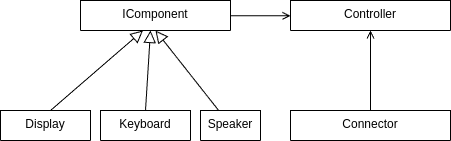

The diagram above was exported from draw.io. Its source (the exported page's mxGraphModel, read from the mxfile embedded in the PNG):
<mxGraphModel dx="819" dy="431" grid="1" gridSize="10" guides="1" tooltips="1" connect="1" arrows="1" fold="1" page="1" pageScale="1" pageWidth="827" pageHeight="1169" math="0" shadow="0">
  <root>
    <mxCell id="WIyWlLk6GJQsqaUBKTNV-0" />
    <mxCell id="WIyWlLk6GJQsqaUBKTNV-1" parent="WIyWlLk6GJQsqaUBKTNV-0" />
    <mxCell id="zkfFHV4jXpPFQw0GAbJ--0" value="IComponent" style="swimlane;fontStyle=0;align=center;verticalAlign=top;childLayout=stackLayout;horizontal=1;startSize=138;horizontalStack=0;resizeParent=1;resizeLast=0;collapsible=1;marginBottom=0;rounded=0;shadow=0;strokeWidth=1;" parent="WIyWlLk6GJQsqaUBKTNV-1" vertex="1">
      <mxGeometry x="220" y="160" width="150" height="30" as="geometry">
        <mxRectangle x="230" y="140" width="160" height="26" as="alternateBounds" />
      </mxGeometry>
    </mxCell>
    <mxCell id="zkfFHV4jXpPFQw0GAbJ--6" value="Display&#10;" style="swimlane;fontStyle=0;align=center;verticalAlign=top;childLayout=stackLayout;horizontal=1;startSize=138;horizontalStack=0;resizeParent=1;resizeLast=0;collapsible=1;marginBottom=0;rounded=0;shadow=0;strokeWidth=1;" parent="WIyWlLk6GJQsqaUBKTNV-1" vertex="1">
      <mxGeometry x="140" y="270" width="90" height="30" as="geometry">
        <mxRectangle x="130" y="380" width="160" height="26" as="alternateBounds" />
      </mxGeometry>
    </mxCell>
    <mxCell id="zkfFHV4jXpPFQw0GAbJ--12" value="" style="endArrow=block;endSize=10;endFill=0;shadow=0;strokeWidth=1;rounded=0;elbow=vertical;exitX=0.5;exitY=0;exitDx=0;exitDy=0;entryX=0.25;entryY=1;entryDx=0;entryDy=0;" parent="WIyWlLk6GJQsqaUBKTNV-1" edge="1">
      <mxGeometry width="160" relative="1" as="geometry">
        <mxPoint x="190" y="270" as="sourcePoint" />
        <mxPoint x="282.5" y="190" as="targetPoint" />
      </mxGeometry>
    </mxCell>
    <mxCell id="zkfFHV4jXpPFQw0GAbJ--13" value="Keyboard" style="swimlane;fontStyle=0;align=center;verticalAlign=top;childLayout=stackLayout;horizontal=1;startSize=70;horizontalStack=0;resizeParent=1;resizeLast=0;collapsible=1;marginBottom=0;rounded=0;shadow=0;strokeWidth=1;" parent="WIyWlLk6GJQsqaUBKTNV-1" vertex="1">
      <mxGeometry x="240" y="270" width="90" height="30" as="geometry">
        <mxRectangle x="340" y="380" width="170" height="26" as="alternateBounds" />
      </mxGeometry>
    </mxCell>
    <mxCell id="zkfFHV4jXpPFQw0GAbJ--16" value="" style="endArrow=block;endSize=10;endFill=0;shadow=0;strokeWidth=1;rounded=0;elbow=vertical;exitX=0.5;exitY=0;exitDx=0;exitDy=0;entryX=0.5;entryY=1;entryDx=0;entryDy=0;" parent="WIyWlLk6GJQsqaUBKTNV-1" source="zkfFHV4jXpPFQw0GAbJ--13" edge="1">
      <mxGeometry width="160" relative="1" as="geometry">
        <mxPoint x="280" y="270" as="sourcePoint" />
        <mxPoint x="290" y="190" as="targetPoint" />
        <Array as="points" />
      </mxGeometry>
    </mxCell>
    <mxCell id="zkfFHV4jXpPFQw0GAbJ--17" value="Controller" style="swimlane;fontStyle=0;align=center;verticalAlign=top;childLayout=stackLayout;horizontal=1;startSize=216;horizontalStack=0;resizeParent=1;resizeLast=0;collapsible=1;marginBottom=0;rounded=0;shadow=0;strokeWidth=1;" parent="WIyWlLk6GJQsqaUBKTNV-1" vertex="1">
      <mxGeometry x="430" y="160" width="160" height="30" as="geometry">
        <mxRectangle x="550" y="140" width="160" height="26" as="alternateBounds" />
      </mxGeometry>
    </mxCell>
    <mxCell id="zkfFHV4jXpPFQw0GAbJ--26" value="" style="endArrow=open;shadow=0;strokeWidth=1;rounded=0;curved=0;endFill=1;edgeStyle=elbowEdgeStyle;elbow=vertical;" parent="WIyWlLk6GJQsqaUBKTNV-1" source="zkfFHV4jXpPFQw0GAbJ--0" target="zkfFHV4jXpPFQw0GAbJ--17" edge="1">
      <mxGeometry x="0.5" y="41" relative="1" as="geometry">
        <mxPoint x="380" y="192" as="sourcePoint" />
        <mxPoint x="540" y="192" as="targetPoint" />
        <mxPoint x="-40" y="32" as="offset" />
      </mxGeometry>
    </mxCell>
    <mxCell id="XCr33cVYA4qlTduons8K-2" style="rounded=0;orthogonalLoop=1;jettySize=auto;html=1;endArrow=block;endFill=0;endSize=10;entryX=0.5;entryY=1;entryDx=0;entryDy=0;" edge="1" parent="WIyWlLk6GJQsqaUBKTNV-1" source="XCr33cVYA4qlTduons8K-1" target="zkfFHV4jXpPFQw0GAbJ--0">
      <mxGeometry relative="1" as="geometry">
        <mxPoint x="310" y="200" as="targetPoint" />
      </mxGeometry>
    </mxCell>
    <mxCell id="XCr33cVYA4qlTduons8K-3" value="&lt;div&gt;&lt;br&gt;&lt;/div&gt;&lt;div&gt;&lt;br&gt;&lt;/div&gt;" style="edgeLabel;html=1;align=center;verticalAlign=middle;resizable=0;points=[];" vertex="1" connectable="0" parent="XCr33cVYA4qlTduons8K-2">
      <mxGeometry x="0.8719" y="1" relative="1" as="geometry">
        <mxPoint as="offset" />
      </mxGeometry>
    </mxCell>
    <mxCell id="XCr33cVYA4qlTduons8K-1" value="Speaker" style="swimlane;fontStyle=0;align=center;verticalAlign=top;childLayout=stackLayout;horizontal=1;startSize=70;horizontalStack=0;resizeParent=1;resizeLast=0;collapsible=1;marginBottom=0;rounded=0;shadow=0;strokeWidth=1;" vertex="1" parent="WIyWlLk6GJQsqaUBKTNV-1">
      <mxGeometry x="340" y="270" width="60" height="30" as="geometry">
        <mxRectangle x="340" y="380" width="170" height="26" as="alternateBounds" />
      </mxGeometry>
    </mxCell>
    <mxCell id="XCr33cVYA4qlTduons8K-4" value="Connector" style="swimlane;fontStyle=0;align=center;verticalAlign=top;childLayout=stackLayout;horizontal=1;startSize=216;horizontalStack=0;resizeParent=1;resizeLast=0;collapsible=1;marginBottom=0;rounded=0;shadow=0;strokeWidth=1;" vertex="1" parent="WIyWlLk6GJQsqaUBKTNV-1">
      <mxGeometry x="430" y="270" width="160" height="30" as="geometry">
        <mxRectangle x="430" y="270" width="160" height="26" as="alternateBounds" />
      </mxGeometry>
    </mxCell>
    <mxCell id="XCr33cVYA4qlTduons8K-5" style="edgeStyle=orthogonalEdgeStyle;rounded=0;orthogonalLoop=1;jettySize=auto;html=1;entryX=0.5;entryY=1;entryDx=0;entryDy=0;endArrow=open;endFill=0;" edge="1" parent="WIyWlLk6GJQsqaUBKTNV-1" source="XCr33cVYA4qlTduons8K-4" target="zkfFHV4jXpPFQw0GAbJ--17">
      <mxGeometry relative="1" as="geometry" />
    </mxCell>
  </root>
</mxGraphModel>